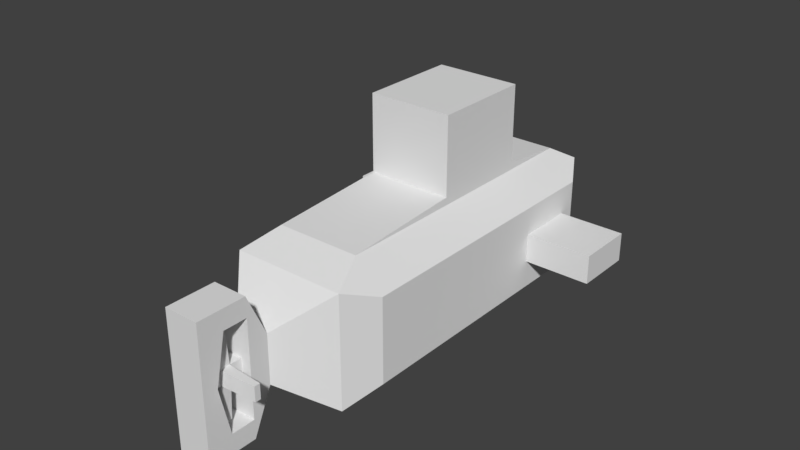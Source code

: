 # Source: submarine_new.blend  (saved by Blender 2.77.0; exported with 4.5.12 LTS)
import bpy
from mathutils import Matrix  # noqa: F401  (used for matrix-valued properties, if any)

bpy.ops.wm.read_factory_settings(use_empty=True)
scene = bpy.context.scene
scene.name = 'Scene'

# ---- collections
col_collection_1 = bpy.data.collections.new('Collection 1'); scene.collection.children.link(col_collection_1)

# ---- materials (node trees are filled in below, after node groups)
mat_none = bpy.data.materials.new('None')
mat_none.alpha_threshold = 0.0
mat_none.use_transparent_shadow = False
mat_none.roughness = 0.5

# ---- material node trees

# ---- world
world_world = bpy.data.worlds.new('World'); scene.world = world_world
world_world.color = (0.05088, 0.05088, 0.05088)
world_world.use_sun_shadow = False
world_world.sun_shadow_jitter_overblur = 0.0
world_world.cycles.sampling_method = 'MANUAL'

# ---- meshes
me_cube_001 = bpy.data.meshes.new('Cube.001')
me_cube_001.from_pydata([(0.6522, -19.93, -0.6522), (0.6522, -19.93, 0.6522), (0.6522, -22.03, -0.6522), (0.6522, -22.03, 0.6522), (-0.6522, -19.93, -0.6522), (-0.6522, -19.93, 0.6522), (-0.6522, -22.03, -0.6522), (-0.6522, -22.03, 0.6522), (0.6522, -22.94, 0.6522), (0.6522, -22.94, -0.6522), (-0.6522, -22.94, 0.6522), (-0.6522, -22.94, -0.6522), (0.6522, -24.89, 0.6522), (0.6522, -24.89, -0.6522), (-0.6522, -24.89, 0.6522), (-0.6522, -24.89, -0.6522), (-0.6522, -22.23, -3.853), (0.6522, -22.23, -3.853), (0.6522, -22.74, -3.853), (-0.6522, -22.74, -3.853), (0.6522, -22.23, 3.853), (-0.6522, -22.23, 3.853), (-0.6522, -22.74, 3.853), (0.6522, -22.74, 3.853), (3.853, -22.23, -0.6522), (3.853, -22.23, 0.6522), (3.853, -22.74, 0.6522), (3.853, -22.74, -0.6522), (-3.853, -22.23, 0.6522), (-3.853, -22.23, -0.6522), (-3.853, -22.74, -0.6522), (-3.853, -22.74, 0.6522)], [], [(1, 3, 2, 0), (7, 5, 4, 6), (5, 1, 0, 4), (0, 2, 6, 4), (5, 7, 3, 1), (10, 11, 15, 14), (12, 14, 15, 13), (9, 8, 12, 13), (11, 9, 13, 15), (8, 10, 14, 12), (16, 17, 18, 19), (2, 17, 16, 6), (9, 18, 17, 2), (11, 19, 18, 9), (6, 16, 19, 11), (20, 21, 22, 23), (7, 21, 20, 3), (10, 22, 21, 7), (8, 23, 22, 10), (3, 20, 23, 8), (24, 25, 26, 27), (3, 25, 24, 2), (8, 26, 25, 3), (9, 27, 26, 8), (2, 24, 27, 9), (28, 29, 30, 31), (6, 29, 28, 7), (11, 30, 29, 6), (10, 31, 30, 11), (7, 28, 31, 10)])
_uv = me_cube_001.uv_layers.new(name='UVMap')
_uv.uv.foreach_set('vector', [0.0, 0.0, 1.0, 0.0, 1.0, 1.0, 0.0, 1.0, 0.0, 0.0, 1.0, 0.0, 1.0, 1.0, 0.0, 1.0, 0.0, 0.0, 1.0, 0.0, 1.0, 1.0, 0.0, 1.0, 0.0, 0.0, 1.0, 0.0, 1.0, 1.0, 0.0, 1.0, 0.0, 0.0, 1.0, 0.0, 1.0, 1.0, 0.0, 1.0, 0.0, 0.0, 1.0, 0.0, 1.0, 1.0, 0.0, 1.0, 0.0, 0.0, 1.0, 0.0, 1.0, 1.0, 0.0, 1.0, 0.0, 0.0, 1.0, 0.0, 1.0, 1.0, 0.0, 1.0, 0.0, 0.0, 1.0, 0.0, 1.0, 1.0, 0.0, 1.0, 0.0, 0.0, 1.0, 0.0, 1.0, 1.0, 0.0, 1.0, 0.0, 0.0, 1.0, 0.0, 1.0, 1.0, 0.0, 1.0, 0.0, 0.0, 1.0, 0.0, 1.0, 1.0, 0.0, 1.0, 0.0, 0.0, 1.0, 0.0, 1.0, 1.0, 0.0, 1.0, 0.0, 0.0, 1.0, 0.0, 1.0, 1.0, 0.0, 1.0, 0.0, 0.0, 1.0, 0.0, 1.0, 1.0, 0.0, 1.0, 0.0, 0.0, 1.0, 0.0, 1.0, 1.0, 0.0, 1.0, 0.0, 0.0, 1.0, 0.0, 1.0, 1.0, 0.0, 1.0, 0.0, 0.0, 1.0, 0.0, 1.0, 1.0, 0.0, 1.0, 0.0, 0.0, 1.0, 0.0, 1.0, 1.0, 0.0, 1.0, 0.0, 0.0, 1.0, 0.0, 1.0, 1.0, 0.0, 1.0, 0.0, 0.0, 1.0, 0.0, 1.0, 1.0, 0.0, 1.0, 0.0, 0.0, 1.0, 0.0, 1.0, 1.0, 0.0, 1.0, 0.0, 0.0, 1.0, 0.0, 1.0, 1.0, 0.0, 1.0, 0.0, 0.0, 1.0, 0.0, 1.0, 1.0, 0.0, 1.0, 0.0, 0.0, 1.0, 0.0, 1.0, 1.0, 0.0, 1.0, 0.0, 0.0, 1.0, 0.0, 1.0, 1.0, 0.0, 1.0, 0.0, 0.0, 1.0, 0.0, 1.0, 1.0, 0.0, 1.0, 0.0, 0.0, 1.0, 0.0, 1.0, 1.0, 0.0, 1.0, 0.0, 0.0, 1.0, 0.0, 1.0, 1.0, 0.0, 1.0, 0.0, 0.0, 1.0, 0.0, 1.0, 1.0, 0.0, 1.0])
me_cube_001.use_remesh_preserve_volume = False
me_cube_001.use_remesh_preserve_attributes = False
me_cube_001.use_mirror_vertex_groups = False
me_cube_001.update()
me_cube = bpy.data.meshes.new('Cube')
me_cube.from_pydata([(5.0, 15.14, 5.0), (5.0, -15.48, 5.0), (6.25, -12.28, 3.75), (6.25, 13.03, 3.75), (-5.0, 15.14, 5.0), (-5.0, 15.14, -5.0), (-6.25, 13.03, -3.75), (-6.25, 13.03, 3.75), (5.0, -15.48, -5.0), (-5.0, -15.48, -5.0), (-3.75, -12.28, -6.25), (3.75, -12.28, -6.25), (3.75, 13.03, 6.25), (3.75, -12.28, 6.25), (3.75, 7.109, 6.926), (3.75, -1.724, 6.926), (-3.75, 13.03, 6.25), (-5.0, -15.48, 5.0), (-3.75, -12.28, 6.25), (-6.25, -12.28, 3.75), (-6.25, 11.54, 1.275), (-6.25, 6.354, 1.275), (-6.25, -12.28, -3.75), (-6.25, 6.354, -1.275), (-6.25, 11.54, -1.275), (6.25, -12.28, -3.75), (5.0, 15.14, -5.0), (6.25, 13.03, -3.75), (3.75, 13.03, -6.25), (-3.75, 13.03, -6.25), (2.701, 18.56, 2.701), (-2.701, 18.56, 2.701), (1.527, -19.19, -2.175), (-1.527, -19.19, -2.175), (1.527, -19.19, 2.175), (-1.527, -19.19, 2.175), (2.701, 18.56, -2.701), (-2.701, 18.56, -2.701), (-1.181, 19.58, -1.181), (1.181, 19.58, -1.181), (-1.181, 19.58, 1.181), (1.181, 19.58, 1.181), (-3.75, 7.109, 6.926), (-3.75, -1.724, 6.926), (-3.75, -1.724, 13.75), (-3.75, 7.109, 13.75), (3.75, -1.724, 13.75), (3.75, 7.109, 13.75), (1.527, -20.93, -5.975), (1.527, -20.93, 5.975), (-1.527, -20.93, 5.975), (-1.527, -20.93, -5.975), (-12.16, 11.54, 1.275), (-12.16, 6.354, 1.275), (-12.16, 6.354, -1.275), (-12.16, 11.54, -1.275), (6.25, 6.354, -1.275), (6.25, 6.354, 1.275), (6.25, 11.54, 1.275), (6.25, 11.54, -1.275), (12.16, 11.54, 1.275), (12.16, 6.354, 1.275), (12.16, 6.354, -1.275), (12.16, 11.54, -1.275), (1.527, -20.93, -4.273), (1.527, -20.93, 4.273), (-1.527, -23.06, -4.273), (-1.527, -23.06, -5.975), (1.527, -23.06, -4.273), (1.527, -23.06, -5.975), (-1.527, -20.93, -4.273), (-1.527, -20.93, 4.273), (-1.527, -23.06, 5.975), (-1.527, -23.06, 4.273), (1.527, -23.06, 5.975), (1.527, -23.06, 4.273), (-1.527, -23.98, 3.907e-06), (1.527, -23.98, 3.907e-06), (1.527, -23.98, 5.975), (-1.527, -23.98, 5.975), (-1.527, -23.98, -5.975), (1.527, -23.98, -5.975), (1.527, -25.27, 5.975), (-1.527, -25.27, 5.975), (1.527, -25.27, -5.975), (-1.527, -25.27, -5.975)], [], [(0, 1, 2, 3), (4, 5, 6, 7), (8, 9, 10, 11), (1, 0, 12, 13), (13, 12, 14, 15), (0, 4, 16, 12), (17, 1, 13, 18), (4, 17, 18, 16), (19, 7, 20, 21), (5, 9, 22, 6), (17, 4, 7, 19), (9, 17, 19, 22), (6, 22, 23, 24), (1, 8, 25, 2), (26, 0, 3, 27), (8, 26, 27, 25), (28, 11, 10, 29), (5, 26, 28, 29), (9, 5, 29, 10), (26, 8, 11, 28), (4, 0, 30, 31), (9, 8, 32, 33), (1, 17, 35, 34), (8, 1, 34, 32), (17, 9, 33, 35), (34, 35, 50, 49), (36, 37, 38, 39), (5, 4, 31, 37), (0, 26, 36, 30), (26, 5, 37, 36), (39, 38, 40, 41), (37, 31, 40, 38), (31, 30, 41, 40), (30, 36, 39, 41), (42, 43, 44, 45), (12, 16, 42, 14), (18, 13, 15, 43), (16, 18, 43, 42), (45, 44, 46, 47), (15, 14, 47, 46), (14, 42, 45, 47), (43, 15, 46, 44), (35, 33, 51, 70, 71, 50), (32, 34, 49, 65, 64, 48), (74, 72, 79, 78), (33, 32, 48, 51), (21, 20, 52, 53), (24, 23, 54, 55), (2, 25, 56, 57), (27, 3, 58, 59), (7, 6, 24, 20), (25, 27, 59, 56), (22, 19, 21, 23), (3, 2, 57, 58), (53, 52, 55, 54), (60, 61, 62, 63), (57, 56, 62, 61), (59, 58, 60, 63), (20, 24, 55, 52), (23, 21, 53, 54), (56, 59, 63, 62), (58, 57, 61, 60), (70, 51, 67, 66), (67, 69, 81, 80), (65, 49, 74, 75), (51, 48, 69, 67), (50, 71, 73, 72), (71, 70, 64, 65), (71, 65, 75, 73), (49, 50, 72, 74), (64, 70, 66, 68), (48, 64, 68, 69), (80, 81, 84, 85), (81, 77, 78, 82, 84), (73, 75, 77, 76), (72, 73, 76, 79), (69, 68, 77, 81), (66, 67, 80, 76), (68, 66, 76, 77), (75, 74, 78, 77), (76, 80, 85, 83, 79), (78, 79, 83, 82), (83, 85, 84, 82)])
_k = set([(0, 3), (0, 4), (0, 12), (0, 26), (0, 30), (1, 2), (1, 8), (1, 13), (1, 17), (1, 34), (2, 3), (2, 25), (3, 27), (4, 5), (4, 7), (4, 16), (4, 31), (5, 6), (5, 26), (5, 29), (5, 37), (6, 7), (6, 22), (7, 19), (8, 9), (8, 11), (8, 25), (8, 32), (9, 10), (9, 17), (9, 22), (9, 33), (10, 11), (10, 29), (11, 28), (12, 13), (12, 14), (12, 16), (13, 15), (13, 18), (14, 42), (14, 47), (15, 43), (15, 46), (16, 18), (16, 42), (17, 18), (17, 19), (17, 35), (18, 43), (19, 22), (20, 21), (20, 24), (20, 52), (21, 23), (21, 53), (23, 24), (23, 54), (24, 55), (25, 27), (26, 27), (26, 28), (26, 36), (28, 29), (30, 31), (30, 36), (30, 41), (31, 37), (31, 40), (32, 33), (32, 34), (33, 35), (34, 35), (36, 37), (36, 39), (37, 38), (38, 39), (38, 40), (39, 41), (40, 41), (42, 45), (43, 44), (44, 45), (44, 46), (45, 47), (46, 47), (48, 51), (48, 64), (49, 50), (49, 65), (50, 71), (51, 70), (52, 53), (52, 55), (53, 54), (54, 55), (56, 57), (56, 59), (56, 62), (57, 58), (57, 61), (58, 59), (58, 60), (59, 63), (60, 61), (60, 63), (61, 62), (62, 63), (64, 65), (66, 67), (67, 69), (68, 69), (70, 71), (72, 73), (72, 74), (74, 75), (76, 79), (76, 80), (77, 78), (77, 81), (78, 79), (80, 81), (82, 83), (82, 84), (83, 85), (84, 85)])
me_cube.attributes.new('sharp_edge', 'BOOLEAN', 'EDGE').data.foreach_set('value', [ (min(e.vertices), max(e.vertices)) in _k for e in me_cube.edges])
_uv = me_cube.uv_layers.new(name='UVMap')
_uv.uv.foreach_set('vector', [0.0455, 0.6875, 0.9545, 0.6875, 0.9545, 1.0, 0.0455, 1.0, 0.6522, 1.0, 0.6522, 0.0, 1.0, 0.0, 1.0, 1.0, 0.3512, 0.0, 0.3512, 1.0, 0.0, 1.0, 0.0, 0.0, 0.9545, 0.6875, 0.0455, 0.6875, 0.0455, 0.1309, 0.9545, 0.1309, 0.9545, 0.1309, 0.0455, 0.1309, 0.0, 0.0, 1.0, 0.0, 0.491, 1.0, 0.491, 0.0, 0.6577, 0.0, 0.6577, 1.0, 0.6888, 0.0, 0.6888, 1.0, 0.5216, 1.0, 0.5216, 0.0, 0.9545, 0.6875, 0.0455, 0.6875, 0.0455, 0.1309, 0.9545, 0.1309, 0.9519, 0.9997, 0.0475, 0.9997, 0.1033, 0.6699, 0.2879, 0.6699, 0.0486, 0.5, 0.9514, 0.5, 0.9514, 1.0, 0.0486, 1.0, 0.0455, 0.6875, 0.9545, 0.6875, 0.9544, 1.0, 0.0456, 1.0, 0.3513, 0.0, 0.3513, 1.0, 0.0, 1.0, 0.0, 0.0, 0.0481, 0.0003, 0.9525, 0.0003, 0.2879, 0.3301, 0.1033, 0.3301, 0.3512, 0.0, 0.3512, 1.0, 0.0, 1.0, 0.0, 0.0, 0.3206, 0.0148, 0.3206, 0.9878, 0.0, 1.0, 0.0, 0.0, 0.9511, 0.5, 0.0489, 0.5, 0.0489, 0.0, 0.9511, 0.0, 0.0426, 0.0, 0.9574, 0.0, 0.9574, 1.0, 0.0426, 1.0, 0.4111, 0.0, 0.4111, 1.0, 0.0, 1.0, 0.0, 0.0, 0.9514, 0.5, 0.0486, 0.5, 0.0486, 0.0, 0.9514, 0.0, 0.0489, 0.5, 0.9511, 0.5, 0.9511, 1.0, 0.0489, 1.0, 0.491, 0.0, 0.491, 1.0, 0.1738, 1.0, 0.1738, 0.0, 0.3512, 1.0, 0.3512, 0.0, 1.0, 0.0, 1.0, 1.0, 0.6888, 1.0, 0.6888, 0.0, 0.9532, 0.0, 0.9532, 1.0, 0.3512, 1.0, 0.3512, 0.0, 1.0, 0.0, 1.0, 1.0, 0.3513, 1.0, 0.3513, 0.0, 1.0, 0.0, 1.0, 1.0, 0.0, 0.0, 0.0, 1.0, 1.0, 1.0, 1.0, 0.0, 0.7899, 1.0, 0.7899, 0.0, 0.9557, 0.0, 0.9557, 1.0, 0.6522, 0.0, 0.6522, 1.0, 0.2537, 1.0, 0.2537, 0.0, 0.3206, 0.9878, 0.3206, 0.0148, 0.7235, 0.0148, 0.7235, 0.9877, 0.4111, 1.0, 0.4111, 0.0, 0.7899, 0.0, 0.7899, 1.0, 0.0, 0.0, 1.0, 0.0, 1.0, 1.0, 0.0, 1.0, 0.2537, 0.0, 0.2537, 1.0, 0.0394, 1.0, 0.0394, 0.0, 0.1738, 0.0, 0.1738, 1.0, 0.0394, 1.0, 0.0394, 0.0, 0.7235, 0.9877, 0.7235, 0.0148, 0.9631, 0.0, 0.9631, 1.0, 0.0, 0.0, 1.0, 0.0, 1.0, 1.0, 0.0, 1.0, 0.6577, 1.0, 0.6577, 0.0, 0.9828, 0.0, 0.9828, 1.0, 0.5216, 0.0, 0.5216, 1.0, 0.0394, 1.0, 0.0394, 0.0, 0.9545, 0.1309, 0.0455, 0.1309, 0.0, 0.0, 1.0, 0.0, 0.0, 1.0, 0.0, 0.0, 1.0, 0.0, 1.0, 1.0, 1.0, 0.0, 1.0, 1.0, 0.0, 1.0, 0.0, 0.0, 0.0, 0.0, 1.0, 0.0, 1.0, 1.0, 0.0, 1.0, 1.0, 0.0, 1.0, 1.0, 0.0, 1.0, 0.0, 0.0, 1.0, 1.0, 0.0, 1.0, 0.0, 0.0, 0.1651, 0.0, 0.8349, 0.0, 1.0, 0.0, 0.0, 0.0, 1.0, 0.0, 1.0, 1.0, 0.835, 1.0, 0.165, 1.0, 0.0, 1.0, 1.0, 0.5125, 0.0, 0.5125, 0.0, 0.4062, 1.0, 0.4062, 1.0, 0.0, 1.0, 1.0, 0.0, 1.0, 0.0, 0.0, 0.0, 1.0, 0.0, 0.0, 1.0, 0.0, 1.0, 1.0, 0.0, 1.0, 0.0, 0.0, 1.0, 0.0, 1.0, 1.0, 0.9525, 0.0003, 0.9519, 0.9997, 0.2879, 0.6699, 0.2879, 0.3301, 0.0475, 0.9997, 0.0481, 0.0003, 0.1033, 0.3301, 0.1033, 0.6699, 0.0475, 0.9997, 0.0481, 0.0003, 0.1033, 0.3301, 0.1033, 0.6699, 0.9519, 0.9997, 0.0475, 0.9997, 0.1033, 0.6699, 0.2879, 0.6699, 0.9525, 0.0003, 0.9519, 0.9997, 0.2879, 0.6699, 0.2879, 0.3301, 0.0481, 0.0003, 0.9525, 0.0003, 0.2879, 0.3301, 0.1033, 0.3301, 1.0, 1.0, 0.0, 1.0, 0.0, 0.0, 1.0, 0.0, 0.0, 0.0, 1.0, 0.0, 1.0, 1.0, 0.0, 1.0, 1.0, 0.0, 1.0, 1.0, 0.0, 1.0, 0.0, 0.0, 1.0, 0.0, 1.0, 1.0, 0.0, 1.0, 0.0, 0.0, 0.0, 1.0, 0.0, 0.0, 1.0, 0.0, 1.0, 1.0, 0.0, 1.0, 0.0, 0.0, 1.0, 0.0, 1.0, 1.0, 1.0, 0.0, 1.0, 1.0, 0.0, 1.0, 0.0, 0.0, 1.0, 0.0, 1.0, 1.0, 0.0, 1.0, 0.0, 0.0, 1.0, 1.0, 0.0, 1.0, 0.0, 0.0, 1.0, 0.0, 1.0, 0.5125, 0.0, 0.5125, 0.0, 0.4062, 1.0, 0.4062, 1.0, 1.0, 0.0, 1.0, 0.0, 0.0, 1.0, 0.0, 1.0, 1.0, 0.0, 1.0, 0.0, 0.5125, 1.0, 0.5125, 1.0, 1.0, 0.0, 1.0, 0.0, 0.0, 1.0, 0.0, 0.9656, 1.0, 0.03442, 1.0, 0.03442, 0.0, 0.9656, 0.0, 1.0, 1.0, 0.0, 1.0, 0.0, 0.0, 1.0, 0.0, 1.0, 1.0, 0.0, 1.0, 0.0, 0.5107, 1.0, 0.5107, 0.0, 0.0, 1.0, 0.0, 1.0, 1.0, 0.0, 1.0, 1.0, 1.0, 0.0, 1.0, 0.0, 0.0, 1.0, 0.0, 1.0, 0.4062, 0.0, 0.4062, 0.0, 0.0, 1.0, 0.0, 0.03484, 0.2331, 0.5001, 0.2331, 0.9649, 0.2331, 0.9649, 1.0, 0.03484, 1.0, 0.9759, 0.0, 0.9759, 1.0, 0.5, 1.0, 0.5, 0.0, 0.9538, 0.9997, 0.8246, 0.9997, 0.5002, 0.7669, 0.9538, 0.7669, 0.03504, 6.795e-06, 0.1679, 6.795e-06, 0.5001, 0.2331, 0.03484, 0.2331, 0.1757, 0.9997, 0.04605, 0.9997, 0.04605, 0.7669, 0.5002, 0.7669, 0.02408, 1.0, 0.02408, 0.0, 0.5, 0.0, 0.5, 1.0, 0.8327, 6.616e-06, 0.9651, 6.616e-06, 0.9649, 0.2331, 0.5001, 0.2331, 0.5002, 0.7669, 0.04605, 0.7669, 0.04605, -0.0003058, 0.9538, -0.0003058, 0.9538, 0.7669, 1.0, 0.4037, 0.0, 0.4037, 0.0, 0.0, 1.0, 0.0, 0.9577, 1.0, 0.04233, 1.0, 0.04233, 0.0, 0.9577, 0.0])
me_cube.materials.append(mat_none)
me_cube.use_remesh_preserve_volume = False
me_cube.use_remesh_preserve_attributes = False
me_cube.use_mirror_vertex_groups = False
me_cube.update()
me_cube.normals_split_custom_set([tuple(v) for v in zip(*[iter([0.7071, 1.207e-09, 0.7071, 0.7071, 1.207e-09, 0.7071, 0.7071, 1.207e-09, 0.7071, 0.7071, 1.207e-09, 0.7071, -0.8596, 0.5109, -1.782e-07, -0.8596, 0.5109, -1.782e-07, -0.8596, 0.5109, -1.782e-07, -0.8596, 0.5109, -1.782e-07, -7.928e-08, -0.3637, -0.9315, -7.928e-08, -0.3637, -0.9315, -7.928e-08, -0.3637, -0.9315, -7.928e-08, -0.3637, -0.9315, 0.7071, -6.255e-13, 0.7071, 0.7071, -6.255e-13, 0.7071, 0.7071, -6.255e-13, 0.7071, 0.7071, -6.255e-13, 0.7071, 1.0, -1.343e-07, -1.795e-07, 1.0, -1.343e-07, -1.795e-07, 1.0, -1.343e-07, -1.795e-07, 1.0, -1.343e-07, -1.795e-07, 1.114e-07, 0.5109, 0.8596, 1.114e-07, 0.5109, 0.8596, 1.114e-07, 0.5109, 0.8596, 1.114e-07, 0.5109, 0.8596, -7.928e-08, -0.3637, 0.9315, -7.928e-08, -0.3637, 0.9315, -7.928e-08, -0.3637, 0.9315, -7.928e-08, -0.3637, 0.9315, -0.7071, 2.122e-07, 0.7071, -0.7071, 2.122e-07, 0.7071, -0.7071, 2.122e-07, 0.7071, -0.7071, 2.122e-07, 0.7071, -1.0, 1.129e-07, -3.662e-08, -1.0, 1.129e-07, -3.662e-08, -1.0, 1.129e-07, -3.662e-08, -1.0, 1.129e-07, -3.662e-08, -0.7071, -1.207e-09, -0.7071, -0.7071, -1.207e-09, -0.7071, -0.7071, -1.207e-09, -0.7071, -0.7071, -1.207e-09, -0.7071, -0.7071, 2.134e-07, 0.7071, -0.7071, 2.134e-07, 0.7071, -0.7071, 2.134e-07, 0.7071, -0.7071, 2.134e-07, 0.7071, -0.9315, -0.3637, 6.342e-08, -0.9315, -0.3637, 6.342e-08, -0.9315, -0.3637, 6.342e-08, -0.9315, -0.3637, 6.342e-08, -1.0, 1.397e-07, 3.662e-08, -1.0, 1.397e-07, 3.662e-08, -1.0, 1.397e-07, 3.662e-08, -1.0, 1.397e-07, 3.662e-08, 0.9315, -0.3637, 6.342e-08, 0.9315, -0.3637, 6.342e-08, 0.9315, -0.3637, 6.342e-08, 0.9315, -0.3637, 6.342e-08, 0.8596, 0.5109, -8.91e-08, 0.8596, 0.5109, -8.91e-08, 0.8596, 0.5109, -8.91e-08, 0.8596, 0.5109, -8.91e-08, 0.7071, -2.134e-07, -0.7071, 0.7071, -2.134e-07, -0.7071, 0.7071, -2.134e-07, -0.7071, 0.7071, -2.134e-07, -0.7071, 0.0, -1.507e-07, -1.0, 0.0, -1.507e-07, -1.0, 0.0, -1.507e-07, -1.0, 0.0, -1.507e-07, -1.0, 1.114e-07, 0.5109, -0.8596, 1.114e-07, 0.5109, -0.8596, 1.114e-07, 0.5109, -0.8596, 1.114e-07, 0.5109, -0.8596, -0.7071, 6.255e-13, -0.7071, -0.7071, 6.255e-13, -0.7071, -0.7071, 6.255e-13, -0.7071, -0.7071, 6.255e-13, -0.7071, 0.7071, -2.122e-07, -0.7071, 0.7071, -2.122e-07, -0.7071, 0.7071, -2.122e-07, -0.7071, 0.7071, -2.122e-07, -0.7071, 6.009e-08, 0.5577, 0.83, 6.009e-08, 0.5577, 0.83, 6.009e-08, 0.5577, 0.83, 6.009e-08, 0.5577, 0.83, -9.393e-08, -0.6054, -0.7959, -9.393e-08, -0.6054, -0.7959, -9.393e-08, -0.6054, -0.7959, -9.393e-08, -0.6054, -0.7959, -9.393e-08, -0.6054, 0.7959, -9.393e-08, -0.6054, 0.7959, -9.393e-08, -0.6054, 0.7959, -9.393e-08, -0.6054, 0.7959, 0.7304, -0.683, 0.0, 0.7304, -0.683, 0.0, 0.7304, -0.683, 0.0, 0.7304, -0.683, 0.0, -0.7304, -0.683, 0.0, -0.7304, -0.683, 0.0, -0.7304, -0.683, 0.0, -0.7304, -0.683, 0.0, 2.953e-07, 0.9098, 0.4151, 2.953e-07, 0.9098, 0.4151, 2.953e-07, 0.9098, 0.4151, 2.953e-07, 0.9098, 0.4151, 0.0, 0.8306, -0.5568, 0.0, 0.8306, -0.5568, 0.0, 0.8306, -0.5568, 0.0, 0.8306, -0.5568, -0.83, 0.5577, 0.0, -0.83, 0.5577, 0.0, -0.83, 0.5577, 0.0, -0.83, 0.5577, 0.0, 0.83, 0.5577, 0.0, 0.83, 0.5577, 0.0, 0.83, 0.5577, 0.0, 0.83, 0.5577, 0.0, 6.009e-08, 0.5577, -0.83, 6.009e-08, 0.5577, -0.83, 6.009e-08, 0.5577, -0.83, 6.009e-08, 0.5577, -0.83, 0.0, 1.0, 0.0, 0.0, 1.0, 0.0, 0.0, 1.0, 0.0, 0.0, 1.0, 0.0, -0.5568, 0.8306, 0.0, -0.5568, 0.8306, 0.0, -0.5568, 0.8306, 0.0, -0.5568, 0.8306, 0.0, 0.0, 0.8306, 0.5568, 0.0, 0.8306, 0.5568, 0.0, 0.8306, 0.5568, 0.0, 0.8306, 0.5568, 0.5568, 0.8306, 0.0, 0.5568, 0.8306, 0.0, 0.5568, 0.8306, 0.0, 0.5568, 0.8306, 0.0, -1.0, 1.622e-07, -3.019e-14, -1.0, 1.622e-07, -3.019e-14, -1.0, 1.622e-07, -3.019e-14, -1.0, 1.622e-07, -3.019e-14, 5.093e-08, 0.1133, 0.9936, 5.093e-08, 0.1133, 0.9936, 5.093e-08, 0.1133, 0.9936, 5.093e-08, 0.1133, 0.9936, 2.506e-09, -0.06391, 0.998, 2.506e-09, -0.06391, 0.998, 2.506e-09, -0.06391, 0.998, 2.506e-09, -0.06391, 0.998, -1.0, 1.343e-07, 1.795e-07, -1.0, 1.343e-07, 1.795e-07, -1.0, 1.343e-07, 1.795e-07, -1.0, 1.343e-07, 1.795e-07, 0.0, 1.08e-07, 1.0, 0.0, 1.08e-07, 1.0, 0.0, 1.08e-07, 1.0, 0.0, 1.08e-07, 1.0, 1.0, -1.543e-07, 2.264e-14, 1.0, -1.543e-07, 2.264e-14, 1.0, -1.543e-07, 2.264e-14, 1.0, -1.543e-07, 2.264e-14, 1.589e-07, 1.0, -2.237e-07, 1.589e-07, 1.0, -2.237e-07, 1.589e-07, 1.0, -2.237e-07, 1.589e-07, 1.0, -2.237e-07, -1.51e-07, -1.0, 1.677e-07, -1.51e-07, -1.0, 1.677e-07, -1.51e-07, -1.0, 1.677e-07, -1.51e-07, -1.0, 1.677e-07, -1.0, 1.856e-07, 0.0, -1.0, 1.856e-07, 0.0, -1.0, 1.856e-07, 0.0, -1.0, 1.856e-07, 0.0, -1.0, 1.856e-07, 0.0, -1.0, 1.856e-07, 0.0, 1.0, -1.856e-07, 3.218e-14, 1.0, -1.856e-07, 3.218e-14, 1.0, -1.856e-07, 3.218e-14, 1.0, -1.856e-07, 3.218e-14, 1.0, -1.856e-07, 3.218e-14, 1.0, -1.856e-07, 3.218e-14, -1.665e-08, 0.0, 1.0, -1.665e-08, 0.0, 1.0, -1.665e-08, 0.0, 1.0, -1.665e-08, 0.0, 1.0, 2.953e-07, 0.9098, -0.4151, 2.953e-07, 0.9098, -0.4151, 2.953e-07, 0.9098, -0.4151, 2.953e-07, 0.9098, -0.4151, 0.0, 1.608e-07, 1.0, 0.0, 1.608e-07, 1.0, 0.0, 1.608e-07, 1.0, 0.0, 1.608e-07, 1.0, -1.555e-08, -1.608e-07, -1.0, -1.555e-08, -1.608e-07, -1.0, -1.555e-08, -1.608e-07, -1.0, -1.555e-08, -1.608e-07, -1.0, 1.0, -1.732e-07, 2.914e-14, 1.0, -1.732e-07, 2.914e-14, 1.0, -1.732e-07, 2.914e-14, 1.0, -1.732e-07, 2.914e-14, 1.0, 1.274e-07, 0.0, 1.0, 1.274e-07, 0.0, 1.0, 1.274e-07, 0.0, 1.0, 1.274e-07, 0.0, -1.0, 3.822e-07, 0.0, -1.0, 3.822e-07, 0.0, -1.0, 3.822e-07, 0.0, -1.0, 3.822e-07, 0.0, 1.0, -1.634e-07, -3.662e-08, 1.0, -1.634e-07, -3.662e-08, 1.0, -1.634e-07, -3.662e-08, 1.0, -1.634e-07, -3.662e-08, -1.0, 1.732e-07, -2.914e-14, -1.0, 1.732e-07, -2.914e-14, -1.0, 1.732e-07, -2.914e-14, -1.0, 1.732e-07, -2.914e-14, 1.0, -1.903e-07, 3.662e-08, 1.0, -1.903e-07, 3.662e-08, 1.0, -1.903e-07, 3.662e-08, 1.0, -1.903e-07, 3.662e-08, -1.0, 1.9e-07, -6.872e-14, -1.0, 1.9e-07, -6.872e-14, -1.0, 1.9e-07, -6.872e-14, -1.0, 1.9e-07, -6.872e-14, 1.0, -2.424e-07, 0.0, 1.0, -2.424e-07, 0.0, 1.0, -2.424e-07, 0.0, 1.0, -2.424e-07, 0.0, -1.211e-07, -1.0, 0.0, -1.211e-07, -1.0, 0.0, -1.211e-07, -1.0, 0.0, -1.211e-07, -1.0, 0.0, 1.615e-07, 1.0, 0.0, 1.615e-07, 1.0, 0.0, 1.615e-07, 1.0, 0.0, 1.615e-07, 1.0, 0.0, 1.615e-07, 1.0, 0.0, 1.615e-07, 1.0, 0.0, 1.615e-07, 1.0, 0.0, 1.615e-07, 1.0, 0.0, -1.211e-07, -1.0, 0.0, -1.211e-07, -1.0, 0.0, -1.211e-07, -1.0, 0.0, -1.211e-07, -1.0, 0.0, 0.0, -1.608e-07, -1.0, 0.0, -1.608e-07, -1.0, 0.0, -1.608e-07, -1.0, 0.0, -1.608e-07, -1.0, -1.555e-08, 1.608e-07, 1.0, -1.555e-08, 1.608e-07, 1.0, -1.555e-08, 1.608e-07, 1.0, -1.555e-08, 1.608e-07, 1.0, -1.0, 1.317e-07, 0.0, -1.0, 1.317e-07, 0.0, -1.0, 1.317e-07, 0.0, -1.0, 1.317e-07, 0.0, -1.666e-08, 0.0, -1.0, -1.666e-08, 0.0, -1.0, -1.666e-08, 0.0, -1.0, -1.666e-08, 0.0, -1.0, 1.0, -1.317e-07, 0.0, 1.0, -1.317e-07, 0.0, 1.0, -1.317e-07, 0.0, 1.0, -1.317e-07, 0.0, -7.24e-09, -2.241e-07, -1.0, -7.24e-09, -2.241e-07, -1.0, -7.24e-09, -2.241e-07, -1.0, -7.24e-09, -2.241e-07, -1.0, -1.0, 1.317e-07, -1.256e-13, -1.0, 1.317e-07, -1.256e-13, -1.0, 1.317e-07, -1.256e-13, -1.0, 1.317e-07, -1.256e-13, 0.0, -1.0, 0.0, 0.0, -1.0, 0.0, 0.0, -1.0, 0.0, 0.0, -1.0, 0.0, 0.0, -2.241e-07, -1.0, 0.0, -2.241e-07, -1.0, 0.0, -2.241e-07, -1.0, 0.0, -2.241e-07, -1.0, -7.238e-09, 2.241e-07, 1.0, -7.238e-09, 2.241e-07, 1.0, -7.238e-09, 2.241e-07, 1.0, -7.238e-09, 2.241e-07, 1.0, 0.0, 2.241e-07, 1.0, 0.0, 2.241e-07, 1.0, 0.0, 2.241e-07, 1.0, 0.0, 2.241e-07, 1.0, 1.0, -1.317e-07, 1.256e-13, 1.0, -1.317e-07, 1.256e-13, 1.0, -1.317e-07, 1.256e-13, 1.0, -1.317e-07, 1.256e-13, -1.193e-08, -3.693e-07, -1.0, -1.193e-08, -3.693e-07, -1.0, -1.193e-08, -3.693e-07, -1.0, -1.193e-08, -3.693e-07, -1.0, 1.0, -2.472e-07, 2.947e-14, 1.0, -2.472e-07, 2.947e-14, 1.0, -2.472e-07, 2.947e-14, 1.0, -2.472e-07, 2.947e-14, 1.0, -2.472e-07, 2.947e-14, 0.0, 0.9774, -0.2115, 0.0, 0.9774, -0.2115, 0.0, 0.9774, -0.2115, 0.0, 0.9774, -0.2115, -1.0, 0.0, -6.404e-14, -1.0, 0.0, -6.404e-14, -1.0, 0.0, -6.404e-14, -1.0, 0.0, -6.404e-14, 1.0, 0.0, 6.404e-14, 1.0, 0.0, 6.404e-14, 1.0, 0.0, 6.404e-14, 1.0, 0.0, 6.404e-14, -1.0, 0.0, 0.0, -1.0, 0.0, 0.0, -1.0, 0.0, 0.0, -1.0, 0.0, 0.0, 0.0, 0.9774, 0.2115, 0.0, 0.9774, 0.2115, 0.0, 0.9774, 0.2115, 0.0, 0.9774, 0.2115, 1.0, 0.0, 0.0, 1.0, 0.0, 0.0, 1.0, 0.0, 0.0, 1.0, 0.0, 0.0, -1.0, 2e-07, -2.947e-14, -1.0, 2e-07, -2.947e-14, -1.0, 2e-07, -2.947e-14, -1.0, 2e-07, -2.947e-14, -1.0, 2e-07, -2.947e-14, -1.193e-08, 3.693e-07, 1.0, -1.193e-08, 3.693e-07, 1.0, -1.193e-08, 3.693e-07, 1.0, -1.193e-08, 3.693e-07, 1.0, -6.244e-07, -1.0, 0.0, -6.244e-07, -1.0, 0.0, -6.244e-07, -1.0, 0.0, -6.244e-07, -1.0, 0.0])] * 3)])
arm_armature = bpy.data.armatures.new('Armature')  # bones are not reproduced

# ---- objects
ob_armature = bpy.data.objects.new('Armature', arm_armature)
ob_cube_001 = bpy.data.objects.new('Cube.001', me_cube_001)
ob_cube = bpy.data.objects.new('Cube', me_cube)

# ---- transforms, parenting, visibility, modifiers, constraints
ob_armature.location = (0.0, 0.0, 0.0)
ob_armature.lineart.crease_threshold = 0.0
ob_cube_001.parent = ob_armature
ob_cube_001.location = (0.0, 0.0, 0.0)
ob_cube_001.lineart.crease_threshold = 0.0
_vg = ob_cube_001.vertex_groups.new(name='Bone')
_vg.add([0, 1, 2, 3, 4, 5, 6, 7, 8, 9, 10, 11, 12, 13, 14, 15, 16, 17, 18, 19, 20, 21, 22, 23, 24, 25, 26, 27, 28, 29, 30, 31], 1.0, 'REPLACE')
_m = ob_cube_001.modifiers.new('Armature', 'ARMATURE')
_m.object = ob_armature
ob_cube.location = (0.0, 0.0, 0.0)
ob_cube.lineart.crease_threshold = 0.0

# ---- collection membership
col_collection_1.objects.link(ob_armature)
col_collection_1.objects.link(ob_cube_001)
col_collection_1.objects.link(ob_cube)

# ---- scene / render settings (as saved in the file)
scene.frame_start = 1; scene.frame_end = 20; scene.frame_set(1)
scene.render.engine = 'BLENDER_EEVEE_NEXT'
scene.render.resolution_percentage = 50
scene.render.dither_intensity = 0.0
scene.cycles.use_denoising = False
scene.cycles.samples = 128
scene.cycles.sampling_pattern = 'TABULATED_SOBOL'
scene.cycles.light_sampling_threshold = 0.0
scene.cycles.use_adaptive_sampling = False
scene.cycles.use_light_tree = False
scene.cycles.blur_glossy = 0.0
scene.cycles.sample_clamp_indirect = 0.0
scene.view_settings.view_transform = 'Standard'
bpy.context.view_layer.update()

# ---- added for rendering (the .blend has no active camera and no usable light): camera, sun
cam_auto = bpy.data.cameras.new('AutoCamera')
cam_auto.lens = 50.0
cam_auto.sensor_width = 36.0
cam_auto.clip_end = 1000.0
ob_auto_camera = bpy.data.objects.new('AutoCamera', cam_auto)
scene.collection.objects.link(ob_auto_camera)
ob_auto_camera.location = (50.6974, -63.6836, 44.3072)
ob_auto_camera.rotation_euler = (1.09748, -7.21219e-08, 0.694738)
scene.camera = ob_auto_camera
light_auto_sun = bpy.data.lights.new('AutoSun', 'SUN')
light_auto_sun.energy = 3.0
light_auto_sun.angle = 0.0523599
ob_auto_sun = bpy.data.objects.new('AutoSun', light_auto_sun)
scene.collection.objects.link(ob_auto_sun)
ob_auto_sun.rotation_euler = (0.872665, 0.174533, 0.523599)
bpy.context.view_layer.update()
